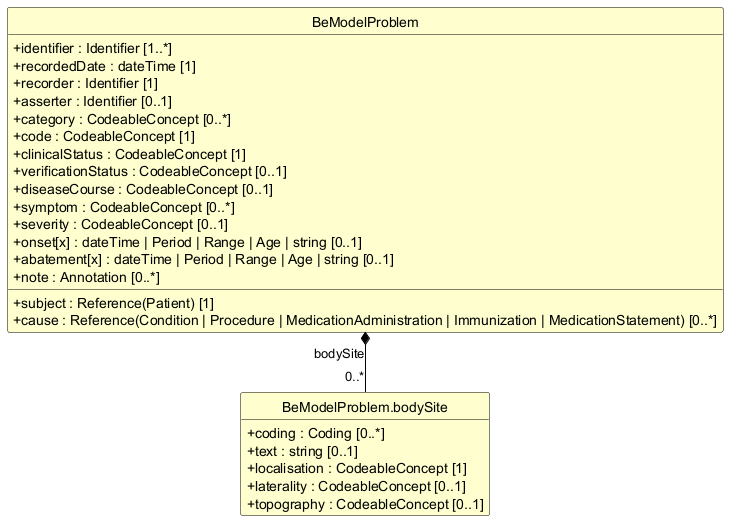

The diagram above was rendered by PlantUML. Its source (embedded in the PNG):
@startuml
skinparam shadowing false
skinparam classAttributeIconSize 0
skinparam linetype ortho
skinparam class {
  BackgroundColor #FEFECE
  BorderColor #000000
  ArrowColor #000000
  FontStyle bold
  AttributeFontStyle normal
}
hide circle
hide empty members

class "BeModelProblem" as BeModelProblem {
  +identifier : Identifier [1..*]
  +recordedDate : dateTime [1]
  +recorder : Identifier [1]
  +asserter : Identifier [0..1]
  +subject : Reference(Patient) [1]
  +cause : Reference(Condition | Procedure | MedicationAdministration | Immunization | MedicationStatement) [0..*]
  +category : CodeableConcept [0..*]
  +code : CodeableConcept [1]
  +clinicalStatus : CodeableConcept [1]
  +verificationStatus : CodeableConcept [0..1]
  +diseaseCourse : CodeableConcept [0..1]
  +symptom : CodeableConcept [0..*]
  +severity : CodeableConcept [0..1]
  +onset[x] : dateTime | Period | Range | Age | string [0..1]
  +abatement[x] : dateTime | Period | Range | Age | string [0..1]
  +note : Annotation [0..*]
}

class "BeModelProblem.bodySite" as BeModelProblem_bodySite {
  +coding : Coding [0..*]
  +text : string [0..1]
  +localisation : CodeableConcept [1]
  +laterality : CodeableConcept [0..1]
  +topography : CodeableConcept [0..1]
}

BeModelProblem *-- "0..*" BeModelProblem_bodySite : bodySite
@enduml